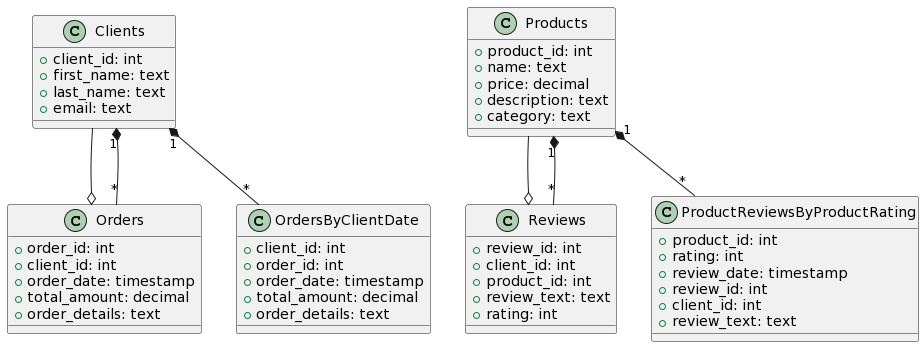

The diagram above was rendered by PlantUML. Its source (embedded in the PNG):
@startuml
' Define classes for Cassandra tables
class Clients {
  +client_id: int
  +first_name: text
  +last_name: text
  +email: text
}

class Products {
  +product_id: int
  +name: text
  +price: decimal
  +description: text
  +category: text
}

class Orders {
  +order_id: int
  +client_id: int
  +order_date: timestamp
  +total_amount: decimal
  +order_details: text
}

class Reviews {
  +review_id: int
  +client_id: int
  +product_id: int
  +review_text: text
  +rating: int
}

class OrdersByClientDate {
  +client_id: int
  +order_id: int
  +order_date: timestamp
  +total_amount: decimal
  +order_details: text
}

class ProductReviewsByProductRating {
  +product_id: int
  +rating: int
  +review_date: timestamp
  +review_id: int
  +client_id: int
  +review_text: text
}

' Define relationships
Clients --o Orders
Products --o Reviews
Clients "1" *-- "*" Orders
Products "1" *-- "*" Reviews
Clients "1" *-- "*" OrdersByClientDate
Products "1" *-- "*" ProductReviewsByProductRating
@enduml